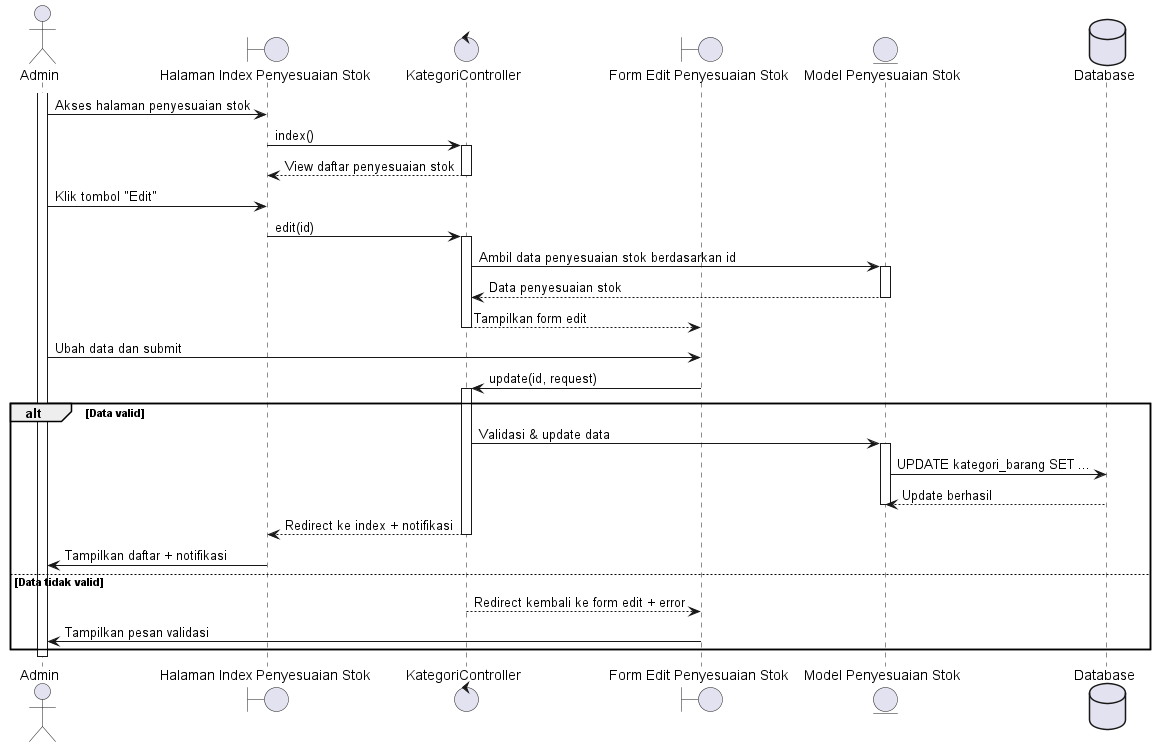

The diagram above was rendered by PlantUML. Its source (embedded in the PNG):
@startuml
actor Admin

boundary "Halaman Index Penyesuaian Stok" as AdjustmentIndex
control "KategoriController" as Controller
boundary "Form Edit Penyesuaian Stok" as EditForm
entity "Model Penyesuaian Stok" as AdjustmentModel
database "Database" as DB

activate Admin
Admin -> AdjustmentIndex: Akses halaman penyesuaian stok
AdjustmentIndex -> Controller: index()
activate Controller
Controller --> AdjustmentIndex: View daftar penyesuaian stok
deactivate Controller

Admin -> AdjustmentIndex: Klik tombol "Edit"
AdjustmentIndex -> Controller: edit(id)
activate Controller
Controller -> AdjustmentModel: Ambil data penyesuaian stok berdasarkan id
activate AdjustmentModel
AdjustmentModel --> Controller: Data penyesuaian stok
deactivate AdjustmentModel
Controller --> EditForm: Tampilkan form edit
deactivate Controller

Admin -> EditForm: Ubah data dan submit
EditForm -> Controller: update(id, request)
activate Controller

alt Data valid
    Controller -> AdjustmentModel: Validasi & update data
    activate AdjustmentModel
    AdjustmentModel -> DB: UPDATE kategori_barang SET ...
    DB --> AdjustmentModel: Update berhasil
    deactivate AdjustmentModel

    Controller --> AdjustmentIndex: Redirect ke index + notifikasi
    deactivate Controller
    AdjustmentIndex -> Admin: Tampilkan daftar + notifikasi
else Data tidak valid
    Controller --> EditForm: Redirect kembali ke form edit + error
    deactivate Controller
    EditForm -> Admin: Tampilkan pesan validasi
end
deactivate Admin

@enduml